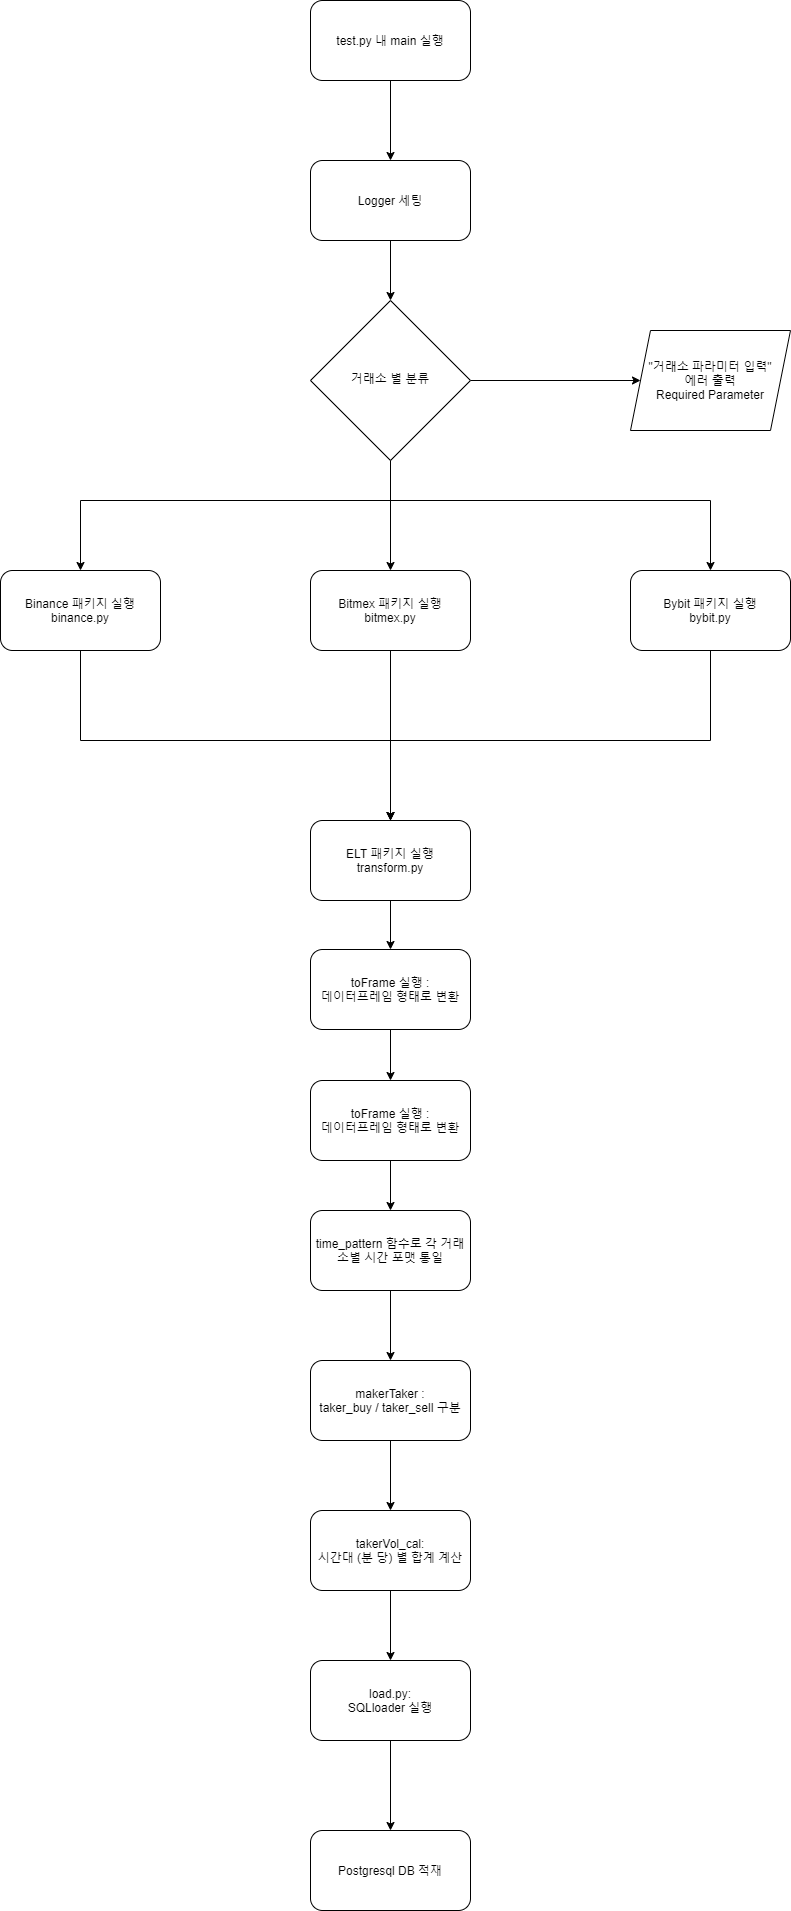

The diagram above was exported from draw.io. Its source (the exported page's mxGraphModel, read from the mxfile embedded in the PNG):
<mxGraphModel dx="2249" dy="737" grid="1" gridSize="10" guides="1" tooltips="1" connect="1" arrows="1" fold="1" page="1" pageScale="1" pageWidth="827" pageHeight="1169" math="0" shadow="0">
  <root>
    <mxCell id="WIyWlLk6GJQsqaUBKTNV-0" />
    <mxCell id="WIyWlLk6GJQsqaUBKTNV-1" parent="WIyWlLk6GJQsqaUBKTNV-0" />
    <mxCell id="syq66wizIU8dTb-YgfCr-9" style="edgeStyle=orthogonalEdgeStyle;rounded=0;orthogonalLoop=1;jettySize=auto;html=1;entryX=0.5;entryY=0;entryDx=0;entryDy=0;" parent="WIyWlLk6GJQsqaUBKTNV-1" source="WIyWlLk6GJQsqaUBKTNV-3" target="syq66wizIU8dTb-YgfCr-8" edge="1">
      <mxGeometry relative="1" as="geometry" />
    </mxCell>
    <mxCell id="WIyWlLk6GJQsqaUBKTNV-3" value="test.py 내 main 실행" style="rounded=1;whiteSpace=wrap;html=1;fontSize=12;glass=0;strokeWidth=1;shadow=0;" parent="WIyWlLk6GJQsqaUBKTNV-1" vertex="1">
      <mxGeometry x="160" y="260" width="160" height="80" as="geometry" />
    </mxCell>
    <mxCell id="OJwUGpyzoexw5PhhZKx0-7" style="edgeStyle=orthogonalEdgeStyle;rounded=0;orthogonalLoop=1;jettySize=auto;html=1;entryX=0;entryY=0.5;entryDx=0;entryDy=0;" parent="WIyWlLk6GJQsqaUBKTNV-1" source="WIyWlLk6GJQsqaUBKTNV-6" target="OJwUGpyzoexw5PhhZKx0-5" edge="1">
      <mxGeometry relative="1" as="geometry" />
    </mxCell>
    <mxCell id="OJwUGpyzoexw5PhhZKx0-8" style="edgeStyle=orthogonalEdgeStyle;rounded=0;orthogonalLoop=1;jettySize=auto;html=1;" parent="WIyWlLk6GJQsqaUBKTNV-1" source="WIyWlLk6GJQsqaUBKTNV-6" target="OJwUGpyzoexw5PhhZKx0-2" edge="1">
      <mxGeometry relative="1" as="geometry">
        <Array as="points">
          <mxPoint x="240" y="760" />
          <mxPoint x="-70" y="760" />
        </Array>
      </mxGeometry>
    </mxCell>
    <mxCell id="OJwUGpyzoexw5PhhZKx0-9" style="edgeStyle=orthogonalEdgeStyle;rounded=0;orthogonalLoop=1;jettySize=auto;html=1;" parent="WIyWlLk6GJQsqaUBKTNV-1" source="WIyWlLk6GJQsqaUBKTNV-6" target="OJwUGpyzoexw5PhhZKx0-3" edge="1">
      <mxGeometry relative="1" as="geometry" />
    </mxCell>
    <mxCell id="OJwUGpyzoexw5PhhZKx0-10" style="edgeStyle=orthogonalEdgeStyle;rounded=0;orthogonalLoop=1;jettySize=auto;html=1;" parent="WIyWlLk6GJQsqaUBKTNV-1" source="WIyWlLk6GJQsqaUBKTNV-6" target="OJwUGpyzoexw5PhhZKx0-4" edge="1">
      <mxGeometry relative="1" as="geometry">
        <Array as="points">
          <mxPoint x="240" y="760" />
          <mxPoint x="560" y="760" />
        </Array>
      </mxGeometry>
    </mxCell>
    <mxCell id="WIyWlLk6GJQsqaUBKTNV-6" value="거래소 별 분류" style="rhombus;whiteSpace=wrap;html=1;shadow=0;fontFamily=Helvetica;fontSize=12;align=center;strokeWidth=1;spacing=6;spacingTop=-4;" parent="WIyWlLk6GJQsqaUBKTNV-1" vertex="1">
      <mxGeometry x="160" y="560" width="160" height="160" as="geometry" />
    </mxCell>
    <mxCell id="OJwUGpyzoexw5PhhZKx0-13" style="edgeStyle=orthogonalEdgeStyle;rounded=0;orthogonalLoop=1;jettySize=auto;html=1;" parent="WIyWlLk6GJQsqaUBKTNV-1" source="OJwUGpyzoexw5PhhZKx0-2" target="OJwUGpyzoexw5PhhZKx0-11" edge="1">
      <mxGeometry relative="1" as="geometry">
        <Array as="points">
          <mxPoint x="-70" y="1000" />
          <mxPoint x="240" y="1000" />
        </Array>
      </mxGeometry>
    </mxCell>
    <mxCell id="OJwUGpyzoexw5PhhZKx0-2" value="Binance 패키지 실행&lt;br&gt;binance.py" style="rounded=1;whiteSpace=wrap;html=1;fontSize=12;glass=0;strokeWidth=1;shadow=0;" parent="WIyWlLk6GJQsqaUBKTNV-1" vertex="1">
      <mxGeometry x="-150" y="830" width="160" height="80" as="geometry" />
    </mxCell>
    <mxCell id="OJwUGpyzoexw5PhhZKx0-14" style="edgeStyle=orthogonalEdgeStyle;rounded=0;orthogonalLoop=1;jettySize=auto;html=1;" parent="WIyWlLk6GJQsqaUBKTNV-1" source="OJwUGpyzoexw5PhhZKx0-3" target="OJwUGpyzoexw5PhhZKx0-11" edge="1">
      <mxGeometry relative="1" as="geometry" />
    </mxCell>
    <mxCell id="OJwUGpyzoexw5PhhZKx0-3" value="Bitmex 패키지 실행&lt;br&gt;bitmex.py" style="rounded=1;whiteSpace=wrap;html=1;fontSize=12;glass=0;strokeWidth=1;shadow=0;" parent="WIyWlLk6GJQsqaUBKTNV-1" vertex="1">
      <mxGeometry x="160" y="830" width="160" height="80" as="geometry" />
    </mxCell>
    <mxCell id="OJwUGpyzoexw5PhhZKx0-15" style="edgeStyle=orthogonalEdgeStyle;rounded=0;orthogonalLoop=1;jettySize=auto;html=1;entryX=0.5;entryY=0;entryDx=0;entryDy=0;" parent="WIyWlLk6GJQsqaUBKTNV-1" source="OJwUGpyzoexw5PhhZKx0-4" target="OJwUGpyzoexw5PhhZKx0-11" edge="1">
      <mxGeometry relative="1" as="geometry">
        <Array as="points">
          <mxPoint x="560" y="1000" />
          <mxPoint x="240" y="1000" />
        </Array>
      </mxGeometry>
    </mxCell>
    <mxCell id="OJwUGpyzoexw5PhhZKx0-4" value="Bybit 패키지 실행&lt;br&gt;bybit.py" style="rounded=1;whiteSpace=wrap;html=1;fontSize=12;glass=0;strokeWidth=1;shadow=0;" parent="WIyWlLk6GJQsqaUBKTNV-1" vertex="1">
      <mxGeometry x="480" y="830" width="160" height="80" as="geometry" />
    </mxCell>
    <mxCell id="OJwUGpyzoexw5PhhZKx0-5" value="&quot;거래소 파라미터 입력&quot;&lt;br&gt;에러 출력&lt;br&gt;Required Parameter" style="shape=parallelogram;perimeter=parallelogramPerimeter;whiteSpace=wrap;html=1;fixedSize=1;" parent="WIyWlLk6GJQsqaUBKTNV-1" vertex="1">
      <mxGeometry x="480" y="590" width="160" height="100" as="geometry" />
    </mxCell>
    <mxCell id="syq66wizIU8dTb-YgfCr-2" style="edgeStyle=orthogonalEdgeStyle;rounded=0;orthogonalLoop=1;jettySize=auto;html=1;entryX=0.5;entryY=0;entryDx=0;entryDy=0;" parent="WIyWlLk6GJQsqaUBKTNV-1" source="OJwUGpyzoexw5PhhZKx0-11" target="OJwUGpyzoexw5PhhZKx0-16" edge="1">
      <mxGeometry relative="1" as="geometry" />
    </mxCell>
    <mxCell id="OJwUGpyzoexw5PhhZKx0-11" value="ELT 패키지 실행&lt;br&gt;transform.py" style="rounded=1;whiteSpace=wrap;html=1;fontSize=12;glass=0;strokeWidth=1;shadow=0;" parent="WIyWlLk6GJQsqaUBKTNV-1" vertex="1">
      <mxGeometry x="160" y="1080" width="160" height="80" as="geometry" />
    </mxCell>
    <mxCell id="syq66wizIU8dTb-YgfCr-3" style="edgeStyle=orthogonalEdgeStyle;rounded=0;orthogonalLoop=1;jettySize=auto;html=1;entryX=0.5;entryY=0;entryDx=0;entryDy=0;" parent="WIyWlLk6GJQsqaUBKTNV-1" source="OJwUGpyzoexw5PhhZKx0-16" target="syq66wizIU8dTb-YgfCr-0" edge="1">
      <mxGeometry relative="1" as="geometry" />
    </mxCell>
    <mxCell id="OJwUGpyzoexw5PhhZKx0-16" value="toFrame 실행 :&lt;br&gt;데이터프레임 형태로 변환" style="rounded=1;whiteSpace=wrap;html=1;fontSize=12;glass=0;strokeWidth=1;shadow=0;" parent="WIyWlLk6GJQsqaUBKTNV-1" vertex="1">
      <mxGeometry x="160" y="1209" width="160" height="80" as="geometry" />
    </mxCell>
    <mxCell id="syq66wizIU8dTb-YgfCr-4" style="edgeStyle=orthogonalEdgeStyle;rounded=0;orthogonalLoop=1;jettySize=auto;html=1;" parent="WIyWlLk6GJQsqaUBKTNV-1" source="syq66wizIU8dTb-YgfCr-0" target="syq66wizIU8dTb-YgfCr-1" edge="1">
      <mxGeometry relative="1" as="geometry">
        <mxPoint x="240" y="1460" as="targetPoint" />
      </mxGeometry>
    </mxCell>
    <mxCell id="syq66wizIU8dTb-YgfCr-0" value="toFrame 실행 :&lt;br&gt;데이터프레임 형태로 변환" style="rounded=1;whiteSpace=wrap;html=1;fontSize=12;glass=0;strokeWidth=1;shadow=0;" parent="WIyWlLk6GJQsqaUBKTNV-1" vertex="1">
      <mxGeometry x="160" y="1340" width="160" height="80" as="geometry" />
    </mxCell>
    <mxCell id="syq66wizIU8dTb-YgfCr-6" style="edgeStyle=orthogonalEdgeStyle;rounded=0;orthogonalLoop=1;jettySize=auto;html=1;" parent="WIyWlLk6GJQsqaUBKTNV-1" source="syq66wizIU8dTb-YgfCr-1" target="syq66wizIU8dTb-YgfCr-5" edge="1">
      <mxGeometry relative="1" as="geometry" />
    </mxCell>
    <mxCell id="syq66wizIU8dTb-YgfCr-1" value="time_pattern 함수로 각 거래소별 시간 포맷 통일" style="rounded=1;whiteSpace=wrap;html=1;fontSize=12;glass=0;strokeWidth=1;shadow=0;" parent="WIyWlLk6GJQsqaUBKTNV-1" vertex="1">
      <mxGeometry x="160" y="1470" width="160" height="80" as="geometry" />
    </mxCell>
    <mxCell id="syq66wizIU8dTb-YgfCr-12" style="edgeStyle=orthogonalEdgeStyle;rounded=0;orthogonalLoop=1;jettySize=auto;html=1;entryX=0.5;entryY=0;entryDx=0;entryDy=0;" parent="WIyWlLk6GJQsqaUBKTNV-1" source="syq66wizIU8dTb-YgfCr-5" target="syq66wizIU8dTb-YgfCr-7" edge="1">
      <mxGeometry relative="1" as="geometry" />
    </mxCell>
    <mxCell id="syq66wizIU8dTb-YgfCr-5" value="makerTaker :&lt;br&gt;taker_buy / taker_sell 구분" style="rounded=1;whiteSpace=wrap;html=1;fontSize=12;glass=0;strokeWidth=1;shadow=0;" parent="WIyWlLk6GJQsqaUBKTNV-1" vertex="1">
      <mxGeometry x="160" y="1620" width="160" height="80" as="geometry" />
    </mxCell>
    <mxCell id="syq66wizIU8dTb-YgfCr-13" style="edgeStyle=orthogonalEdgeStyle;rounded=0;orthogonalLoop=1;jettySize=auto;html=1;entryX=0.5;entryY=0;entryDx=0;entryDy=0;" parent="WIyWlLk6GJQsqaUBKTNV-1" source="syq66wizIU8dTb-YgfCr-7" target="syq66wizIU8dTb-YgfCr-11" edge="1">
      <mxGeometry relative="1" as="geometry" />
    </mxCell>
    <mxCell id="syq66wizIU8dTb-YgfCr-7" value="takerVol_cal:&lt;br&gt;시간대 (분 당) 별 합계 계산" style="rounded=1;whiteSpace=wrap;html=1;fontSize=12;glass=0;strokeWidth=1;shadow=0;" parent="WIyWlLk6GJQsqaUBKTNV-1" vertex="1">
      <mxGeometry x="160" y="1770" width="160" height="80" as="geometry" />
    </mxCell>
    <mxCell id="syq66wizIU8dTb-YgfCr-10" style="edgeStyle=orthogonalEdgeStyle;rounded=0;orthogonalLoop=1;jettySize=auto;html=1;" parent="WIyWlLk6GJQsqaUBKTNV-1" source="syq66wizIU8dTb-YgfCr-8" target="WIyWlLk6GJQsqaUBKTNV-6" edge="1">
      <mxGeometry relative="1" as="geometry" />
    </mxCell>
    <mxCell id="syq66wizIU8dTb-YgfCr-8" value="Logger 세팅" style="rounded=1;whiteSpace=wrap;html=1;fontSize=12;glass=0;strokeWidth=1;shadow=0;" parent="WIyWlLk6GJQsqaUBKTNV-1" vertex="1">
      <mxGeometry x="160" y="420" width="160" height="80" as="geometry" />
    </mxCell>
    <mxCell id="syq66wizIU8dTb-YgfCr-15" style="edgeStyle=orthogonalEdgeStyle;rounded=0;orthogonalLoop=1;jettySize=auto;html=1;" parent="WIyWlLk6GJQsqaUBKTNV-1" source="syq66wizIU8dTb-YgfCr-11" target="syq66wizIU8dTb-YgfCr-14" edge="1">
      <mxGeometry relative="1" as="geometry" />
    </mxCell>
    <mxCell id="syq66wizIU8dTb-YgfCr-11" value="load.py:&lt;br&gt;SQLloader 실행" style="rounded=1;whiteSpace=wrap;html=1;fontSize=12;glass=0;strokeWidth=1;shadow=0;" parent="WIyWlLk6GJQsqaUBKTNV-1" vertex="1">
      <mxGeometry x="160" y="1920" width="160" height="80" as="geometry" />
    </mxCell>
    <mxCell id="syq66wizIU8dTb-YgfCr-14" value="Postgresql DB 적재" style="rounded=1;whiteSpace=wrap;html=1;fontSize=12;glass=0;strokeWidth=1;shadow=0;" parent="WIyWlLk6GJQsqaUBKTNV-1" vertex="1">
      <mxGeometry x="160" y="2090" width="160" height="80" as="geometry" />
    </mxCell>
  </root>
</mxGraphModel>